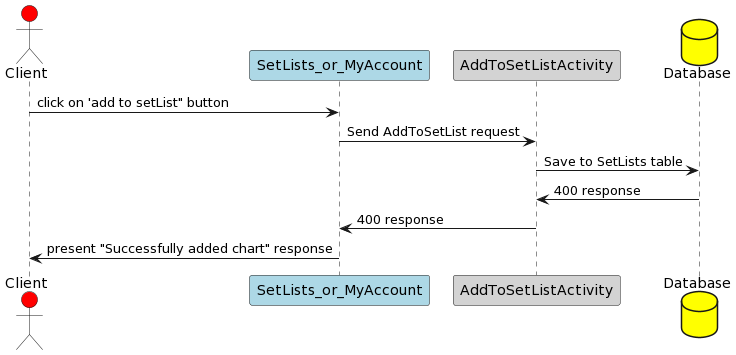

The diagram above was rendered by PlantUML. Its source (embedded in the PNG):
@startuml
actor       Client      as Foo #Red
participant SetLists_or_MyAccount     as Foo1 #LightBlue
participant AddToSetListActivity as Foo2 #LightGrey
database    Database    as Foo3 #Yellow


Foo -> Foo1 : click on 'add to setList" button
Foo1 -> Foo2 : Send AddToSetList request
Foo2 -> Foo3 : Save to SetLists table
Foo3 -> Foo2 : 400 response
Foo2 -> Foo1 : 400 response
Foo1 -> Foo : present "Successfully added chart" response
@enduml